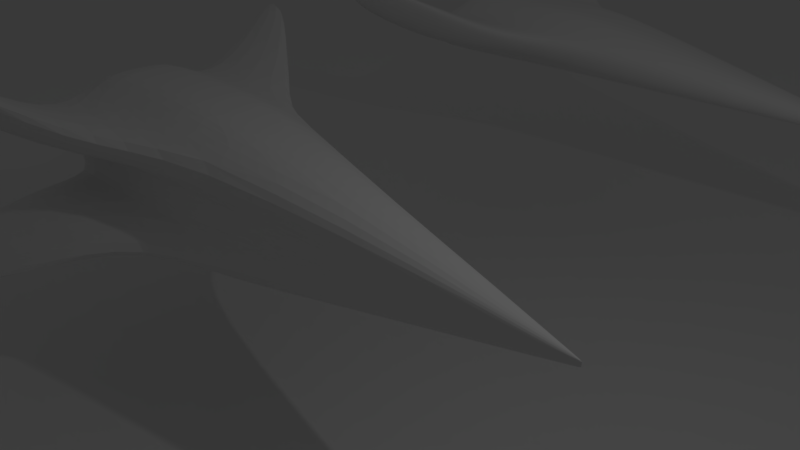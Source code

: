 # Source: spaceship_1.blend  (saved by Blender 2.79.0; exported with 4.5.12 LTS)
import bpy
from mathutils import Matrix  # noqa: F401  (used for matrix-valued properties, if any)

bpy.ops.wm.read_factory_settings(use_empty=True)
scene = bpy.context.scene
scene.name = 'Scene'

# ---- collections
col_collection_1 = bpy.data.collections.new('Collection 1'); scene.collection.children.link(col_collection_1)

# ---- materials (node trees are filled in below, after node groups)
mat_material_001 = bpy.data.materials.new('Material.001')
mat_material_001.alpha_threshold = 0.0
mat_material_001.use_transparent_shadow = False
mat_material_001.roughness = 0.5
mat_material = bpy.data.materials.new('Material')
mat_material.alpha_threshold = 0.0
mat_material.use_transparent_shadow = False
mat_material.roughness = 0.5
mat_material.line_color = (0.0, 0.0, 0.0, 1.0)

# ---- material node trees

# ---- world
world_world = bpy.data.worlds.new('World'); scene.world = world_world
world_world.color = (0.05088, 0.05088, 0.05088)
world_world.use_sun_shadow = False
world_world.sun_shadow_jitter_overblur = 0.0
world_world.cycles.sampling_method = 'MANUAL'

# ---- cameras
cam_camera = bpy.data.cameras.new('Camera')
cam_camera.clip_end = 100.0
cam_camera.lens = 35.0
cam_camera.sensor_width = 32.0
cam_camera.sensor_height = 18.0
cam_camera.ortho_scale = 7.314
cam_camera.dof.focus_distance = 0.0
cam_camera.dof.aperture_fstop = 128.0

# ---- lights
light_lamp = bpy.data.lights.new('Lamp', 'POINT')
light_lamp.transmission_factor = 0.0
light_lamp.cutoff_distance = 30.0
light_lamp.energy = 100.0
light_lamp.shadow_buffer_clip_start = 1.001
light_lamp.shadow_soft_size = 0.1
light_lamp.shadow_maximum_resolution = 0.006
light_lamp.use_absolute_resolution = True

# ---- meshes
me_plane = bpy.data.meshes.new('Plane')
me_plane.from_pydata([(-100.0, -100.0, 0.0), (100.0, -100.0, 0.0), (-100.0, 100.0, 0.0), (100.0, 100.0, 0.0)], [], [(0, 1, 3, 2)])
me_plane.materials.append(mat_material_001)
me_plane.use_remesh_preserve_volume = False
me_plane.use_remesh_preserve_attributes = False
me_plane.use_mirror_vertex_groups = False
me_plane.update()
me_cube_001 = bpy.data.meshes.new('Cube.001')
me_cube_001.from_pydata([(3.326, -0.02011, 0.05891), (-2.417, -1.0, 1.0), (-6.349, -1.0, 1.0), (-5.982, -3.432, 2.025), (3.326, -0.02247, 0.03355), (-6.349, -3.432, 2.025), (-3.541, -1.0, 0.3333), (-7.472, -3.432, 1.358), (-6.349, -1.0, 0.3333), (-7.105, -3.432, 1.358), (-6.349, -1.861, 1.0), (3.326, 0.0, 0.05891), (-2.417, 0.0, 1.314), (-6.349, -1.861, 0.3333), (-6.349, 0.0, 1.314), (-3.466, -1.861, 1.0), (-6.349, 1.132e-06, 0.3333), (-4.59, -1.861, 0.3333), (3.326, 0.0, 0.03355), (3.326, -0.01946, 0.0), (-4.026, -0.4131, 0.0), (-6.349, -0.7946, -9.537e-07), (3.326, 0.0, 0.0), (-6.349, 1.162e-06, -9.537e-07), (-6.349, -0.9376, 0.1111), (-6.349, -1.0, 0.2222), (-6.349, -0.6667, 0.3333), (-6.349, -0.3333, 0.3333), (-6.349, 1.142e-06, 0.2222), (-6.349, 1.152e-06, 0.1111), (-6.349, -0.6667, -9.537e-07), (-6.349, -0.3333, -9.537e-07), (-6.349, -0.6667, 0.1111), (-6.349, -0.3333, 0.1111), (-6.349, -0.3333, 0.2222), (-6.349, -0.8333, 0.1111), (-6.349, -0.8333, 0.3333), (-6.532, -0.8333, 0.3333), (-6.532, -0.6667, 0.3333), (-6.532, -0.3333, 0.3333), (-6.532, -0.8333, 0.1111), (-6.532, -0.6667, 0.1111), (-6.532, -0.3333, 0.1111), (-6.532, -0.3333, 0.2222), (-4.383, -1.0, 1.0), (-2.417, -0.5, 1.314), (-6.349, -0.5, 1.314), (-4.383, 0.0, 1.314), (-4.383, -0.5, 1.314)], [], [(11, 12, 45, 1, 0), (18, 11, 0, 4), (4, 0, 1, 6), (1, 44, 2, 10, 15), (15, 10, 5, 3), (20, 6, 8, 25, 24, 21), (17, 15, 3, 9), (19, 4, 6, 20), (13, 17, 9, 7), (22, 18, 4, 19), (34, 27, 16, 28), (9, 3, 5, 7), (8, 2, 46, 14, 16, 27, 26, 36), (48, 47, 14, 46), (2, 8, 13, 10), (6, 1, 15, 17), (8, 6, 17, 13), (10, 13, 7, 5), (31, 33, 29, 23), (33, 34, 28, 29), (21, 24, 35, 32, 30), (30, 32, 33, 31), (25, 8, 36, 35, 24), (34, 33, 42, 43), (40, 37, 38, 39, 43, 42, 41), (26, 27, 39, 38), (33, 32, 41, 42), (27, 34, 43, 39), (36, 26, 38, 37), (32, 35, 40, 41), (35, 36, 37, 40), (44, 48, 46, 2), (1, 45, 48, 44), (45, 12, 47, 48), (31, 23, 22, 19, 20, 21, 30)])
me_cube_001.materials.append(mat_material)
me_cube_001.use_remesh_preserve_volume = False
me_cube_001.use_remesh_preserve_attributes = False
me_cube_001.use_mirror_vertex_groups = False
me_cube_001.update()
me_cube = bpy.data.meshes.new('Cube')
me_cube.from_pydata([(3.326, -0.02011, 0.05891), (-2.417, -1.0, 1.0), (-6.349, -1.0, 1.0), (-5.982, -3.432, 2.025), (3.326, -0.02247, 0.03355), (-6.349, -3.432, 2.025), (-3.541, -1.0, 0.3333), (-7.472, -3.432, 1.358), (-6.349, -1.0, 0.3333), (-7.105, -3.432, 1.358), (-6.349, -1.861, 1.0), (3.326, 0.0, 0.05891), (-2.417, 0.0, 1.314), (-6.349, -1.861, 0.3333), (-6.349, 0.0, 1.314), (-3.466, -1.861, 1.0), (-6.349, 1.132e-06, 0.3333), (-4.59, -1.861, 0.3333), (3.326, 0.0, 0.03355), (3.326, -0.01946, 0.0), (-2.417, -1.0, 0.0), (-6.349, -1.0, -9.537e-07), (3.326, 0.0, 0.0), (-6.349, 1.162e-06, -9.537e-07), (-6.349, -1.0, 0.1111), (-6.349, -1.0, 0.2222), (-6.349, -0.6667, 0.3333), (-6.349, -0.3333, 0.3333), (-6.349, 1.142e-06, 0.2222), (-6.349, 1.152e-06, 0.1111), (-6.349, -0.6667, -9.537e-07), (-6.349, -0.3333, -9.537e-07), (-6.349, -0.6667, 0.1111), (-6.349, -0.3333, 0.1111), (-6.349, -0.3333, 0.2222), (-6.349, -0.8333, 0.1111), (-6.349, -0.8333, 0.3333), (-6.532, -0.8333, 0.3333), (-6.532, -0.6667, 0.3333), (-6.532, -0.3333, 0.3333), (-6.532, -0.8333, 0.1111), (-6.532, -0.6667, 0.1111), (-6.532, -0.3333, 0.1111), (-6.532, -0.3333, 0.2222), (-4.383, -1.0, 1.0), (-2.417, -0.5, 1.314), (-6.349, -0.5, 1.314), (-4.383, 0.0, 1.314), (-4.383, -0.5, 1.314)], [], [(11, 12, 45, 1, 0), (18, 11, 0, 4), (4, 0, 1, 6), (1, 44, 2, 10, 15), (15, 10, 5, 3), (20, 6, 8, 25, 24, 21), (17, 15, 3, 9), (19, 4, 6, 20), (13, 17, 9, 7), (22, 18, 4, 19), (34, 27, 16, 28), (9, 3, 5, 7), (8, 2, 46, 14, 16, 27, 26, 36), (48, 47, 14, 46), (2, 8, 13, 10), (6, 1, 15, 17), (8, 6, 17, 13), (10, 13, 7, 5), (31, 33, 29, 23), (33, 34, 28, 29), (21, 24, 35, 32, 30), (30, 32, 33, 31), (25, 8, 36, 35, 24), (34, 33, 42, 43), (40, 37, 38, 39, 43, 42, 41), (26, 27, 39, 38), (33, 32, 41, 42), (27, 34, 43, 39), (36, 26, 38, 37), (32, 35, 40, 41), (35, 36, 37, 40), (44, 48, 46, 2), (1, 45, 48, 44), (45, 12, 47, 48)])
me_cube.materials.append(mat_material)
me_cube.use_remesh_preserve_volume = False
me_cube.use_remesh_preserve_attributes = False
me_cube.use_mirror_vertex_groups = False
me_cube.update()

# ---- objects
ob_plane = bpy.data.objects.new('Plane', me_plane)
ob_cube_001 = bpy.data.objects.new('Cube.001', me_cube_001)
ob_cube = bpy.data.objects.new('Cube', me_cube)
ob_lamp = bpy.data.objects.new('Lamp', light_lamp)
ob_camera = bpy.data.objects.new('Camera', cam_camera)

# ---- transforms, parenting, visibility, modifiers, constraints
ob_plane.location = (-10.86, 15.92, -3.939)
ob_plane.lineart.crease_threshold = 0.0
ob_cube_001.location = (0.0, 8.823, 0.0)
ob_cube_001.lock_rotations_4d = False
ob_cube_001.empty_display_type = 'ARROWS'
ob_cube_001.lineart.crease_threshold = 0.0
_m = ob_cube_001.modifiers.new('Mirror', 'MIRROR')
_m.use_axis = (False, True, False)
_m.use_clip = True
_m = ob_cube_001.modifiers.new('Subsurf', 'SUBSURF')
_m.uv_smooth = 'PRESERVE_CORNERS'
_m.levels = 5
_m.render_levels = 5
_m.show_only_control_edges = False
ob_cube.location = (0.0, 0.0, 0.0)
ob_cube.lock_rotations_4d = False
ob_cube.empty_display_type = 'ARROWS'
ob_cube.lineart.crease_threshold = 0.0
_m = ob_cube.modifiers.new('Mirror', 'MIRROR')
_m.use_axis = (False, True, True)
_m.use_clip = True
_m = ob_cube.modifiers.new('Subsurf', 'SUBSURF')
_m.uv_smooth = 'PRESERVE_CORNERS'
_m.quality = 2
_m.levels = 0
_m.show_only_control_edges = False
ob_lamp.location = (4.076, 1.005, 5.904)
ob_lamp.rotation_euler = (0.6503, 0.05522, 1.866)
ob_lamp.lock_rotations_4d = False
ob_lamp.empty_display_type = 'ARROWS'
ob_lamp.color = (0.0, 0.0, 0.0, 0.0)
ob_lamp.lineart.crease_threshold = 0.0
ob_camera.location = (7.481, -6.508, 5.344)
ob_camera.rotation_euler = (1.109, 0.0, 0.8149)
ob_camera.lock_rotations_4d = False
ob_camera.empty_display_type = 'ARROWS'
ob_camera.color = (0.0, 0.0, 0.0, 0.0)
ob_camera.display_type = 'WIRE'
ob_camera.lineart.crease_threshold = 0.0

# ---- collection membership
col_collection_1.objects.link(ob_plane)
col_collection_1.objects.link(ob_cube_001)
col_collection_1.objects.link(ob_cube)
col_collection_1.objects.link(ob_lamp)
col_collection_1.objects.link(ob_camera)

# ---- scene / render settings (as saved in the file)
scene.camera = ob_camera
scene.frame_start = 1; scene.frame_end = 250; scene.frame_set(1)
scene.render.engine = 'BLENDER_EEVEE_NEXT'
scene.render.resolution_percentage = 50
scene.render.dither_intensity = 0.0
scene.cycles.use_denoising = False
scene.cycles.samples = 128
scene.cycles.sampling_pattern = 'TABULATED_SOBOL'
scene.cycles.use_adaptive_sampling = False
scene.cycles.use_light_tree = False
scene.cycles.blur_glossy = 0.0
scene.cycles.sample_clamp_indirect = 0.0
scene.view_settings.view_transform = 'Standard'
scene.unit_settings.scale_length = 0.01
bpy.context.view_layer.update()
